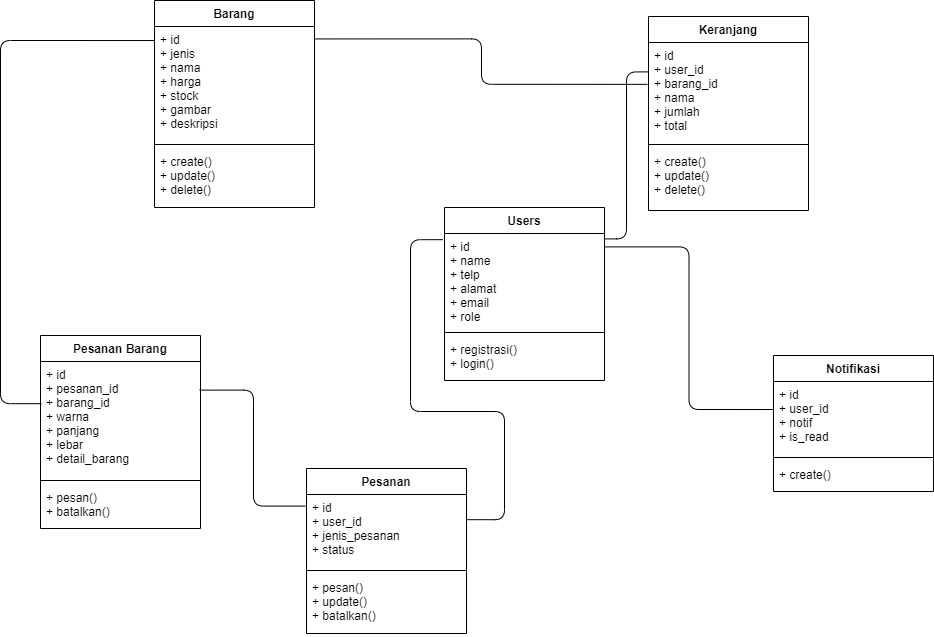

The diagram above was exported from draw.io. Its source (the exported page's mxGraphModel, read from the mxfile embedded in the PNG):
<mxGraphModel dx="1038" dy="588" grid="0" gridSize="10" guides="1" tooltips="1" connect="1" arrows="1" fold="1" page="1" pageScale="1" pageWidth="1169" pageHeight="827" math="0" shadow="0">
  <root>
    <mxCell id="0" />
    <mxCell id="1" parent="0" />
    <mxCell id="J3WAeViJ8ncrHVgIwquo-1" value="Users" style="swimlane;fontStyle=1;align=center;verticalAlign=top;childLayout=stackLayout;horizontal=1;startSize=26;horizontalStack=0;resizeParent=1;resizeParentMax=0;resizeLast=0;collapsible=1;marginBottom=0;" vertex="1" parent="1">
      <mxGeometry x="498" y="245" width="160" height="173" as="geometry" />
    </mxCell>
    <mxCell id="J3WAeViJ8ncrHVgIwquo-2" value="+ id&#10;+ name&#10;+ telp&#10;+ alamat&#10;+ email&#10;+ role" style="text;strokeColor=none;fillColor=none;align=left;verticalAlign=top;spacingLeft=4;spacingRight=4;overflow=hidden;rotatable=0;points=[[0,0.5],[1,0.5]];portConstraint=eastwest;" vertex="1" parent="J3WAeViJ8ncrHVgIwquo-1">
      <mxGeometry y="26" width="160" height="95" as="geometry" />
    </mxCell>
    <mxCell id="J3WAeViJ8ncrHVgIwquo-3" value="" style="line;strokeWidth=1;fillColor=none;align=left;verticalAlign=middle;spacingTop=-1;spacingLeft=3;spacingRight=3;rotatable=0;labelPosition=right;points=[];portConstraint=eastwest;" vertex="1" parent="J3WAeViJ8ncrHVgIwquo-1">
      <mxGeometry y="121" width="160" height="8" as="geometry" />
    </mxCell>
    <mxCell id="J3WAeViJ8ncrHVgIwquo-4" value="+ registrasi()&#10;+ login()" style="text;strokeColor=none;fillColor=none;align=left;verticalAlign=top;spacingLeft=4;spacingRight=4;overflow=hidden;rotatable=0;points=[[0,0.5],[1,0.5]];portConstraint=eastwest;" vertex="1" parent="J3WAeViJ8ncrHVgIwquo-1">
      <mxGeometry y="129" width="160" height="44" as="geometry" />
    </mxCell>
    <mxCell id="J3WAeViJ8ncrHVgIwquo-5" value="Notifikasi" style="swimlane;fontStyle=1;align=center;verticalAlign=top;childLayout=stackLayout;horizontal=1;startSize=26;horizontalStack=0;resizeParent=1;resizeParentMax=0;resizeLast=0;collapsible=1;marginBottom=0;" vertex="1" parent="1">
      <mxGeometry x="827" y="393" width="160" height="136" as="geometry" />
    </mxCell>
    <mxCell id="J3WAeViJ8ncrHVgIwquo-6" value="+ id&#10;+ user_id&#10;+ notif&#10;+ is_read" style="text;strokeColor=none;fillColor=none;align=left;verticalAlign=top;spacingLeft=4;spacingRight=4;overflow=hidden;rotatable=0;points=[[0,0.5],[1,0.5]];portConstraint=eastwest;" vertex="1" parent="J3WAeViJ8ncrHVgIwquo-5">
      <mxGeometry y="26" width="160" height="72" as="geometry" />
    </mxCell>
    <mxCell id="J3WAeViJ8ncrHVgIwquo-7" value="" style="line;strokeWidth=1;fillColor=none;align=left;verticalAlign=middle;spacingTop=-1;spacingLeft=3;spacingRight=3;rotatable=0;labelPosition=right;points=[];portConstraint=eastwest;" vertex="1" parent="J3WAeViJ8ncrHVgIwquo-5">
      <mxGeometry y="98" width="160" height="8" as="geometry" />
    </mxCell>
    <mxCell id="J3WAeViJ8ncrHVgIwquo-8" value="+ create()" style="text;strokeColor=none;fillColor=none;align=left;verticalAlign=top;spacingLeft=4;spacingRight=4;overflow=hidden;rotatable=0;points=[[0,0.5],[1,0.5]];portConstraint=eastwest;" vertex="1" parent="J3WAeViJ8ncrHVgIwquo-5">
      <mxGeometry y="106" width="160" height="30" as="geometry" />
    </mxCell>
    <mxCell id="J3WAeViJ8ncrHVgIwquo-9" value="Barang" style="swimlane;fontStyle=1;align=center;verticalAlign=top;childLayout=stackLayout;horizontal=1;startSize=26;horizontalStack=0;resizeParent=1;resizeParentMax=0;resizeLast=0;collapsible=1;marginBottom=0;" vertex="1" parent="1">
      <mxGeometry x="208" y="38" width="160" height="207" as="geometry" />
    </mxCell>
    <mxCell id="J3WAeViJ8ncrHVgIwquo-10" value="+ id&#10;+ jenis&#10;+ nama&#10;+ harga&#10;+ stock&#10;+ gambar&#10;+ deskripsi" style="text;strokeColor=none;fillColor=none;align=left;verticalAlign=top;spacingLeft=4;spacingRight=4;overflow=hidden;rotatable=0;points=[[0,0.5],[1,0.5]];portConstraint=eastwest;" vertex="1" parent="J3WAeViJ8ncrHVgIwquo-9">
      <mxGeometry y="26" width="160" height="114" as="geometry" />
    </mxCell>
    <mxCell id="J3WAeViJ8ncrHVgIwquo-11" value="" style="line;strokeWidth=1;fillColor=none;align=left;verticalAlign=middle;spacingTop=-1;spacingLeft=3;spacingRight=3;rotatable=0;labelPosition=right;points=[];portConstraint=eastwest;" vertex="1" parent="J3WAeViJ8ncrHVgIwquo-9">
      <mxGeometry y="140" width="160" height="8" as="geometry" />
    </mxCell>
    <mxCell id="J3WAeViJ8ncrHVgIwquo-12" value="+ create()&#10;+ update()&#10;+ delete()" style="text;strokeColor=none;fillColor=none;align=left;verticalAlign=top;spacingLeft=4;spacingRight=4;overflow=hidden;rotatable=0;points=[[0,0.5],[1,0.5]];portConstraint=eastwest;" vertex="1" parent="J3WAeViJ8ncrHVgIwquo-9">
      <mxGeometry y="148" width="160" height="59" as="geometry" />
    </mxCell>
    <mxCell id="J3WAeViJ8ncrHVgIwquo-13" value="Keranjang" style="swimlane;fontStyle=1;align=center;verticalAlign=top;childLayout=stackLayout;horizontal=1;startSize=26;horizontalStack=0;resizeParent=1;resizeParentMax=0;resizeLast=0;collapsible=1;marginBottom=0;" vertex="1" parent="1">
      <mxGeometry x="702" y="54" width="160" height="194" as="geometry" />
    </mxCell>
    <mxCell id="J3WAeViJ8ncrHVgIwquo-14" value="+ id&#10;+ user_id&#10;+ barang_id&#10;+ nama&#10;+ jumlah&#10;+ total" style="text;strokeColor=none;fillColor=none;align=left;verticalAlign=top;spacingLeft=4;spacingRight=4;overflow=hidden;rotatable=0;points=[[0,0.5],[1,0.5]];portConstraint=eastwest;" vertex="1" parent="J3WAeViJ8ncrHVgIwquo-13">
      <mxGeometry y="26" width="160" height="98" as="geometry" />
    </mxCell>
    <mxCell id="J3WAeViJ8ncrHVgIwquo-15" value="" style="line;strokeWidth=1;fillColor=none;align=left;verticalAlign=middle;spacingTop=-1;spacingLeft=3;spacingRight=3;rotatable=0;labelPosition=right;points=[];portConstraint=eastwest;" vertex="1" parent="J3WAeViJ8ncrHVgIwquo-13">
      <mxGeometry y="124" width="160" height="8" as="geometry" />
    </mxCell>
    <mxCell id="J3WAeViJ8ncrHVgIwquo-16" value="+ create()&#10;+ update()&#10;+ delete()" style="text;strokeColor=none;fillColor=none;align=left;verticalAlign=top;spacingLeft=4;spacingRight=4;overflow=hidden;rotatable=0;points=[[0,0.5],[1,0.5]];portConstraint=eastwest;" vertex="1" parent="J3WAeViJ8ncrHVgIwquo-13">
      <mxGeometry y="132" width="160" height="62" as="geometry" />
    </mxCell>
    <mxCell id="J3WAeViJ8ncrHVgIwquo-17" value="Pesanan" style="swimlane;fontStyle=1;align=center;verticalAlign=top;childLayout=stackLayout;horizontal=1;startSize=26;horizontalStack=0;resizeParent=1;resizeParentMax=0;resizeLast=0;collapsible=1;marginBottom=0;" vertex="1" parent="1">
      <mxGeometry x="360" y="506" width="160" height="165" as="geometry" />
    </mxCell>
    <mxCell id="J3WAeViJ8ncrHVgIwquo-18" value="+ id&#10;+ user_id&#10;+ jenis_pesanan&#10;+ status" style="text;strokeColor=none;fillColor=none;align=left;verticalAlign=top;spacingLeft=4;spacingRight=4;overflow=hidden;rotatable=0;points=[[0,0.5],[1,0.5]];portConstraint=eastwest;" vertex="1" parent="J3WAeViJ8ncrHVgIwquo-17">
      <mxGeometry y="26" width="160" height="72" as="geometry" />
    </mxCell>
    <mxCell id="J3WAeViJ8ncrHVgIwquo-19" value="" style="line;strokeWidth=1;fillColor=none;align=left;verticalAlign=middle;spacingTop=-1;spacingLeft=3;spacingRight=3;rotatable=0;labelPosition=right;points=[];portConstraint=eastwest;" vertex="1" parent="J3WAeViJ8ncrHVgIwquo-17">
      <mxGeometry y="98" width="160" height="8" as="geometry" />
    </mxCell>
    <mxCell id="J3WAeViJ8ncrHVgIwquo-20" value="+ pesan()&#10;+ update()&#10;+ batalkan()" style="text;strokeColor=none;fillColor=none;align=left;verticalAlign=top;spacingLeft=4;spacingRight=4;overflow=hidden;rotatable=0;points=[[0,0.5],[1,0.5]];portConstraint=eastwest;" vertex="1" parent="J3WAeViJ8ncrHVgIwquo-17">
      <mxGeometry y="106" width="160" height="59" as="geometry" />
    </mxCell>
    <mxCell id="J3WAeViJ8ncrHVgIwquo-21" value="Pesanan Barang" style="swimlane;fontStyle=1;align=center;verticalAlign=top;childLayout=stackLayout;horizontal=1;startSize=26;horizontalStack=0;resizeParent=1;resizeParentMax=0;resizeLast=0;collapsible=1;marginBottom=0;" vertex="1" parent="1">
      <mxGeometry x="94" y="373" width="160" height="193" as="geometry" />
    </mxCell>
    <mxCell id="J3WAeViJ8ncrHVgIwquo-22" value="+ id&#10;+ pesanan_id&#10;+ barang_id&#10;+ warna&#10;+ panjang&#10;+ lebar&#10;+ detail_barang" style="text;strokeColor=none;fillColor=none;align=left;verticalAlign=top;spacingLeft=4;spacingRight=4;overflow=hidden;rotatable=0;points=[[0,0.5],[1,0.5]];portConstraint=eastwest;" vertex="1" parent="J3WAeViJ8ncrHVgIwquo-21">
      <mxGeometry y="26" width="160" height="115" as="geometry" />
    </mxCell>
    <mxCell id="J3WAeViJ8ncrHVgIwquo-23" value="" style="line;strokeWidth=1;fillColor=none;align=left;verticalAlign=middle;spacingTop=-1;spacingLeft=3;spacingRight=3;rotatable=0;labelPosition=right;points=[];portConstraint=eastwest;" vertex="1" parent="J3WAeViJ8ncrHVgIwquo-21">
      <mxGeometry y="141" width="160" height="8" as="geometry" />
    </mxCell>
    <mxCell id="J3WAeViJ8ncrHVgIwquo-24" value="+ pesan()&#10;+ batalkan()" style="text;strokeColor=none;fillColor=none;align=left;verticalAlign=top;spacingLeft=4;spacingRight=4;overflow=hidden;rotatable=0;points=[[0,0.5],[1,0.5]];portConstraint=eastwest;" vertex="1" parent="J3WAeViJ8ncrHVgIwquo-21">
      <mxGeometry y="149" width="160" height="44" as="geometry" />
    </mxCell>
    <mxCell id="J3WAeViJ8ncrHVgIwquo-25" value="" style="endArrow=none;html=1;edgeStyle=orthogonalEdgeStyle;entryX=-0.004;entryY=0.389;entryDx=0;entryDy=0;entryPerimeter=0;exitX=1;exitY=0.141;exitDx=0;exitDy=0;exitPerimeter=0;" edge="1" parent="1" source="J3WAeViJ8ncrHVgIwquo-2" target="J3WAeViJ8ncrHVgIwquo-6">
      <mxGeometry relative="1" as="geometry">
        <mxPoint x="685" y="303" as="sourcePoint" />
        <mxPoint x="724" y="138" as="targetPoint" />
      </mxGeometry>
    </mxCell>
    <mxCell id="J3WAeViJ8ncrHVgIwquo-28" value="" style="endArrow=none;html=1;edgeStyle=orthogonalEdgeStyle;entryX=-0.004;entryY=0.3;entryDx=0;entryDy=0;entryPerimeter=0;exitX=1.005;exitY=0.057;exitDx=0;exitDy=0;exitPerimeter=0;" edge="1" parent="1" source="J3WAeViJ8ncrHVgIwquo-2" target="J3WAeViJ8ncrHVgIwquo-14">
      <mxGeometry relative="1" as="geometry">
        <mxPoint x="677" y="277" as="sourcePoint" />
        <mxPoint x="796" y="448" as="targetPoint" />
      </mxGeometry>
    </mxCell>
    <mxCell id="J3WAeViJ8ncrHVgIwquo-29" value="" style="endArrow=none;html=1;edgeStyle=orthogonalEdgeStyle;exitX=-0.01;exitY=0.065;exitDx=0;exitDy=0;exitPerimeter=0;entryX=0.998;entryY=0.35;entryDx=0;entryDy=0;entryPerimeter=0;" edge="1" parent="1" source="J3WAeViJ8ncrHVgIwquo-2" target="J3WAeViJ8ncrHVgIwquo-18">
      <mxGeometry relative="1" as="geometry">
        <mxPoint x="667.2" y="296.77" as="sourcePoint" />
        <mxPoint x="818.3599999999999" y="458.4000000000001" as="targetPoint" />
        <Array as="points">
          <mxPoint x="464" y="277" />
          <mxPoint x="464" y="449" />
          <mxPoint x="558" y="449" />
          <mxPoint x="558" y="557" />
        </Array>
      </mxGeometry>
    </mxCell>
    <mxCell id="J3WAeViJ8ncrHVgIwquo-31" value="" style="endArrow=none;html=1;edgeStyle=orthogonalEdgeStyle;entryX=-0.007;entryY=0.161;entryDx=0;entryDy=0;entryPerimeter=0;exitX=0.995;exitY=0.249;exitDx=0;exitDy=0;exitPerimeter=0;" edge="1" parent="1" source="J3WAeViJ8ncrHVgIwquo-22" target="J3WAeViJ8ncrHVgIwquo-18">
      <mxGeometry relative="1" as="geometry">
        <mxPoint x="259" y="321" as="sourcePoint" />
        <mxPoint x="419" y="321" as="targetPoint" />
      </mxGeometry>
    </mxCell>
    <mxCell id="J3WAeViJ8ncrHVgIwquo-34" value="" style="endArrow=none;html=1;edgeStyle=orthogonalEdgeStyle;entryX=0.005;entryY=0.367;entryDx=0;entryDy=0;entryPerimeter=0;exitX=0.003;exitY=0.123;exitDx=0;exitDy=0;exitPerimeter=0;" edge="1" parent="1" source="J3WAeViJ8ncrHVgIwquo-10" target="J3WAeViJ8ncrHVgIwquo-22">
      <mxGeometry relative="1" as="geometry">
        <mxPoint x="56.00000000000006" y="230.035" as="sourcePoint" />
        <mxPoint x="161.68000000000012" y="345.9920000000001" as="targetPoint" />
        <Array as="points">
          <mxPoint x="54" y="78" />
          <mxPoint x="54" y="441" />
        </Array>
      </mxGeometry>
    </mxCell>
    <mxCell id="J3WAeViJ8ncrHVgIwquo-35" value="" style="endArrow=none;html=1;edgeStyle=orthogonalEdgeStyle;exitX=0.998;exitY=0.109;exitDx=0;exitDy=0;exitPerimeter=0;entryX=-0.007;entryY=0.427;entryDx=0;entryDy=0;entryPerimeter=0;" edge="1" parent="1" source="J3WAeViJ8ncrHVgIwquo-10" target="J3WAeViJ8ncrHVgIwquo-14">
      <mxGeometry relative="1" as="geometry">
        <mxPoint x="416" y="149" as="sourcePoint" />
        <mxPoint x="576" y="149" as="targetPoint" />
      </mxGeometry>
    </mxCell>
  </root>
</mxGraphModel>